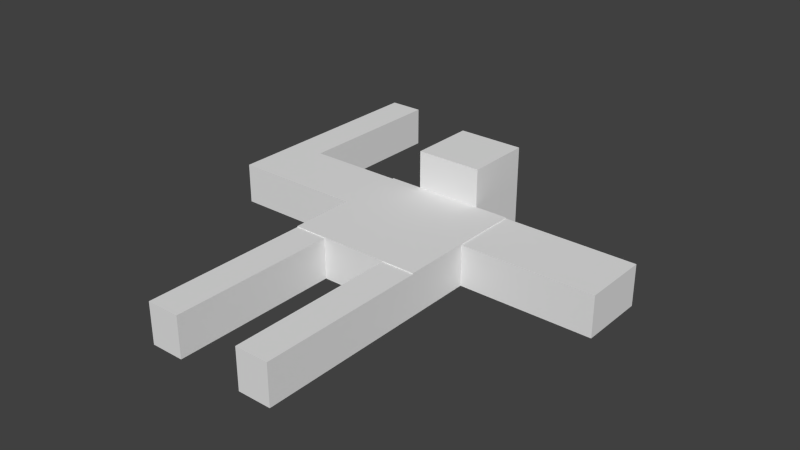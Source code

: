 # Source: test_dude_bones_walk_with_texture.blend  (saved by Blender 2.61.0; exported with 4.5.12 LTS)
import bpy
from mathutils import Matrix  # noqa: F401  (used for matrix-valued properties, if any)

bpy.ops.wm.read_factory_settings(use_empty=True)
scene = bpy.context.scene
scene.name = 'Scene'

# ---- collections
col_collection_1 = bpy.data.collections.new('Collection 1'); scene.collection.children.link(col_collection_1)

# ---- materials (node trees are filled in below, after node groups)
mat_material = bpy.data.materials.new('Material')
mat_material.alpha_threshold = 0.0
mat_material.use_transparent_shadow = False
mat_material.roughness = 0.5
mat_material.line_color = (0.0, 0.0, 0.0, 1.0)

# ---- material node trees

# ---- world
world_world = bpy.data.worlds.new('World'); scene.world = world_world
world_world.color = (0.05088, 0.05088, 0.05088)
world_world.use_sun_shadow = False
world_world.sun_shadow_jitter_overblur = 0.0
world_world.cycles.sampling_method = 'MANUAL'
world_world.cycles.sample_map_resolution = 256

# ---- meshes
me_cube = bpy.data.meshes.new('Cube')
me_cube.from_pydata([(1.0, 1.0, -4.831), (1.0, -1.0, -4.831), (-1.0, -1.0, -4.831), (-1.0, 1.0, -4.831), (1.0, 1.0, -4.206), (1.0, -1.0, -4.206), (-1.0, -1.0, -4.206), (-1.0, 1.0, -4.206), (1.788e-07, 1.0, -4.831), (-5.96e-08, -1.0, -4.831), (2.682e-07, 1.0, -4.206), (-5.066e-07, -1.0, -4.206), (1.0, 1.0, -4.22), (1.0, -1.0, -4.22), (-1.0, -1.0, -4.22), (-1.0, 1.0, -4.22), (-2.831e-07, -1.0, -4.22), (2.235e-07, 1.0, -4.22), (-0.5, 1.0, -4.831), (-0.5, -1.0, -4.831), (-0.5, 1.0, -4.206), (-0.5, -1.0, -4.206), (-0.5, -1.0, -4.22), (-0.5, 1.0, -4.22), (0.5, 1.0, -4.831), (0.5, -1.0, -4.831), (0.5, 1.0, -4.206), (0.5, -1.0, -4.206), (0.5, -1.0, -4.22), (0.5, 1.0, -4.22), (0.5, -2.174, -4.831), (0.5, -2.174, -4.22), (1.0, -2.174, -4.22), (1.0, -2.174, -4.831), (-0.5, -2.174, -4.831), (-0.5, -2.174, -4.22), (-1.0, -2.174, -4.22), (-1.0, -2.174, -4.831), (1.0, -3.509, -4.22), (1.0, -3.509, -4.831), (-1.0, -3.509, -4.22), (-1.0, -3.509, -4.831), (-0.5, -3.509, -4.831), (-0.5, -3.509, -4.22), (0.5, -3.509, -4.831), (0.5, -3.509, -4.22), (1.0, -2.98e-08, -4.831), (-1.0, 2.682e-07, -4.831), (1.0, -5.662e-07, -4.206), (-1.0, 1.788e-07, -4.206), (5.96e-08, 1.192e-07, -4.831), (-1.192e-07, -1.788e-07, -4.206), (1.0, -2.682e-07, -4.22), (-1.0, 2.384e-07, -4.22), (-0.5, 1.788e-07, -4.831), (-0.5, 0.0, -4.206), (0.5, 2.98e-08, -4.831), (0.5, -3.576e-07, -4.206), (1.0, -2.98e-08, -4.831), (1.0, -2.682e-07, -4.22), (1.0, 1.0, -4.22), (1.0, 1.0, -4.831), (3.0, 1.0, -4.22), (3.0, 1.0, -4.831), (3.0, -3.278e-07, -4.831), (3.0, -5.662e-07, -4.22), (-3.0, 7.153e-07, -4.22), (-3.0, 7.451e-07, -4.831), (-3.0, 1.0, -4.22), (-3.0, 1.0, -4.831), (0.5, 2.0, -4.831), (0.5, 2.0, -4.22), (4.917e-07, 2.0, -4.22), (4.47e-07, 2.0, -4.831), (-0.5, 2.0, -4.831), (-0.5, 2.0, -4.22), (2.582, 1.0, -4.22), (2.582, 1.0, -4.831), (2.582, -2.656e-07, -4.831), (2.582, -5.04e-07, -4.22), (4.917e-07, 2.0, -3.639), (-0.5, 2.0, -3.639), (-0.5, 1.0, -3.639), (0.5, 2.0, -3.639), (0.5, 1.0, -3.639), (2.235e-07, 1.0, -3.639), (-2.474, 5.899e-07, -4.22), (-2.474, 6.197e-07, -4.831), (-2.474, 1.0, -4.22), (-2.474, 1.0, -4.831), (-2.474, 3.406, -4.22), (-2.474, 3.406, -4.831), (-3.0, 3.406, -4.831), (-3.0, 3.406, -4.22)], [], [(14, 22, 21, 6), (22, 16, 11, 21), (19, 9, 16, 22), (15, 23, 18, 3), (7, 20, 23, 15), (20, 10, 17, 23), (16, 28, 27, 11), (28, 13, 5, 27), (9, 25, 28, 16), (0, 24, 29, 12), (10, 26, 29, 17), (26, 4, 12, 29), (28, 25, 30, 31), (13, 28, 31, 32), (25, 1, 33, 30), (19, 22, 35, 34), (22, 14, 36, 35), (2, 19, 34, 37), (14, 2, 37, 36), (1, 13, 32, 33), (33, 32, 38, 39), (36, 37, 41, 40), (37, 34, 42, 41), (35, 36, 40, 43), (34, 35, 43, 42), (30, 33, 39, 44), (32, 31, 45, 38), (31, 30, 44, 45), (41, 42, 43, 40), (44, 39, 38, 45), (52, 13, 1, 46), (4, 48, 52, 12), (48, 5, 13, 52), (14, 53, 47, 2), (6, 49, 53, 14), (49, 7, 15, 53), (19, 54, 50, 9), (54, 18, 8, 50), (2, 47, 54, 19), (47, 3, 18, 54), (20, 55, 51, 10), (55, 21, 11, 51), (7, 49, 55, 20), (49, 6, 21, 55), (25, 56, 46, 1), (0, 46, 56, 24), (9, 50, 56, 25), (50, 8, 24, 56), (26, 57, 48, 4), (57, 27, 5, 48), (10, 51, 57, 26), (51, 11, 27, 57), (52, 46, 58, 59), (12, 52, 59, 60), (46, 0, 61, 58), (0, 12, 60, 61), (62, 65, 64, 63), (66, 68, 69, 67), (29, 24, 70, 71), (24, 8, 73, 70), (18, 23, 75, 74), (8, 18, 74, 73), (72, 71, 70, 73), (75, 72, 73, 74), (60, 76, 77, 61), (61, 77, 78, 58), (77, 63, 64, 78), (59, 79, 76, 60), (79, 65, 62, 76), (58, 78, 79, 59), (78, 64, 65, 79), (72, 75, 81, 80), (75, 23, 82, 81), (71, 72, 80, 83), (29, 71, 83, 84), (17, 29, 84, 85), (23, 17, 85, 82), (82, 85, 80, 81), (85, 84, 83, 80), (62, 63, 77, 76), (53, 86, 87, 47), (86, 66, 67, 87), (15, 88, 86, 53), (88, 68, 66, 86), (47, 87, 89, 3), (87, 67, 69, 89), (3, 89, 88, 15), (88, 89, 91, 90), (89, 69, 92, 91), (68, 88, 90, 93), (69, 68, 93, 92), (91, 92, 93, 90)])
_uv = me_cube.uv_layers.new(name='UVMap')
_uv.uv.foreach_set('vector', [0.8316, 0.7863, 0.8314, 0.8434, 0.8299, 0.8434, 0.83, 0.7863, 0.8314, 0.8434, 0.8313, 0.9005, 0.8297, 0.9005, 0.8299, 0.8434, 0.9012, 0.8436, 0.901, 0.9007, 0.8313, 0.9005, 0.8314, 0.8434, 0.8309, 0.6178, 0.8311, 0.5608, 0.9009, 0.561, 0.9007, 0.618, 0.8293, 0.6178, 0.8295, 0.5608, 0.8311, 0.5608, 0.8309, 0.6178, 0.8295, 0.5608, 0.8297, 0.5037, 0.8313, 0.5037, 0.8311, 0.5608, 0.8313, 0.9005, 0.8311, 0.9575, 0.8295, 0.9575, 0.8297, 0.9005, 0.8311, 0.9575, 0.8309, 1.015, 0.8293, 1.015, 0.8295, 0.9575, 0.901, 0.9007, 0.9009, 0.9578, 0.8311, 0.9575, 0.8313, 0.9005, 0.9014, 0.3897, 0.9012, 0.4468, 0.8314, 0.4466, 0.8316, 0.3895, 0.8297, 0.5037, 0.8299, 0.4466, 0.8314, 0.4466, 0.8313, 0.5037, 0.8299, 0.4466, 0.83, 0.3895, 0.8316, 0.3895, 0.8314, 0.4466, 0.5702, 0.9052, 0.5005, 0.905, 0.5009, 0.771, 0.5706, 0.7712, 0.9585, 0.951, 0.9014, 0.9508, 0.9018, 0.8169, 0.9589, 0.817, 0.05778, 0.2866, 0.0007005, 0.2864, 0.001112, 0.1524, 0.05819, 0.1526, 0.942, 0.3888, 0.8723, 0.389, 0.8719, 0.2551, 0.9416, 0.2548, 0.9991, 0.389, 0.942, 0.3888, 0.9425, 0.2548, 0.9995, 0.255, 0.229, 0.2871, 0.1719, 0.2869, 0.1723, 0.153, 0.2294, 0.1531, 0.8278, 0.6762, 0.758, 0.676, 0.7584, 0.542, 0.8282, 0.5422, 0.7573, 0.676, 0.6875, 0.6762, 0.6871, 0.5422, 0.7569, 0.542, 0.7569, 0.542, 0.6871, 0.5422, 0.6867, 0.3897, 0.7564, 0.3895, 0.8282, 0.5422, 0.7584, 0.542, 0.7589, 0.3895, 0.8286, 0.3897, 0.2294, 0.1531, 0.1723, 0.153, 0.1728, 0.0005253, 0.2299, 0.0007005, 0.9995, 0.255, 0.9425, 0.2548, 0.9429, 0.1024, 1.0, 0.1026, 0.9416, 0.2548, 0.8719, 0.2551, 0.8714, 0.1026, 0.9412, 0.1024, 0.05819, 0.1526, 0.001112, 0.1524, 0.001579, 0.0, 0.05865, 0.0001752, 0.9589, 0.817, 0.9018, 0.8169, 0.9023, 0.6644, 0.9593, 0.6646, 0.5706, 0.7712, 0.5009, 0.771, 0.5013, 0.6185, 0.5711, 0.6187, 0.9316, 8.872e-06, 0.9887, 0.0001841, 0.9885, 0.06995, 0.9314, 0.06977, 0.5711, 0.9749, 0.514, 0.9751, 0.5138, 0.9053, 0.5709, 0.9052, 0.6879, 0.7903, 0.6875, 0.6762, 0.7573, 0.676, 0.7576, 0.7901, 0.6867, 0.9045, 0.6863, 0.7903, 0.6879, 0.7903, 0.6882, 0.9045, 0.6863, 0.7903, 0.686, 0.6762, 0.6875, 0.6762, 0.6879, 0.7903, 0.8278, 0.6762, 0.8274, 0.7903, 0.7576, 0.7901, 0.758, 0.676, 0.8293, 0.6762, 0.829, 0.7903, 0.8274, 0.7903, 0.8278, 0.6762, 0.829, 0.7903, 0.8286, 0.9045, 0.8271, 0.9045, 0.8274, 0.7903, 0.1719, 0.2869, 0.1716, 0.4011, 0.1145, 0.4009, 0.1149, 0.2868, 0.1716, 0.4011, 0.1712, 0.5152, 0.1142, 0.5151, 0.1145, 0.4009, 0.229, 0.2871, 0.2287, 0.4013, 0.1716, 0.4011, 0.1719, 0.2869, 0.2287, 0.4013, 0.2283, 0.5154, 0.1712, 0.5152, 0.1716, 0.4011, 0.514, 0.618, 0.5144, 0.5039, 0.5715, 0.504, 0.5711, 0.6182, 0.5144, 0.5039, 0.5147, 0.3897, 0.5718, 0.3899, 0.5715, 0.504, 0.457, 0.6178, 0.4573, 0.5037, 0.5144, 0.5039, 0.514, 0.618, 0.4573, 0.5037, 0.4577, 0.3895, 0.5147, 0.3897, 0.5144, 0.5039, 0.05778, 0.2866, 0.05743, 0.4007, 0.0003502, 0.4006, 0.0007005, 0.2864, 0.0, 0.5147, 0.0003502, 0.4006, 0.05743, 0.4007, 0.05708, 0.5149, 0.1149, 0.2868, 0.1145, 0.4009, 0.05743, 0.4007, 0.05778, 0.2866, 0.1145, 0.4009, 0.1142, 0.5151, 0.05708, 0.5149, 0.05743, 0.4007, 0.6282, 0.6184, 0.6285, 0.5042, 0.6856, 0.5044, 0.6853, 0.6185, 0.6285, 0.5042, 0.6289, 0.3901, 0.686, 0.3902, 0.6856, 0.5044, 0.5711, 0.6182, 0.5715, 0.504, 0.6285, 0.5042, 0.6282, 0.6184, 0.5715, 0.504, 0.5718, 0.3899, 0.6289, 0.3901, 0.6285, 0.5042, 0.0, 0.0, 0.0, 0.0, 0.0, 0.0, 0.0, 0.0, 0.0, 0.0, 0.0, 0.0, 0.0, 0.0, 0.0, 0.0, 0.0, 0.0, 0.0, 0.0, 0.0, 0.0, 0.0, 0.0, 0.0, 0.0, 0.0, 0.0, 0.0, 0.0, 0.0, 0.0, 0.6863, 1.019, 0.686, 0.9047, 0.7557, 0.9045, 0.7561, 1.019, 0.6868, 0.389, 0.6864, 0.2749, 0.7562, 0.2747, 0.7566, 0.3888, 0.07068, 0.8609, 0.07046, 0.7912, 0.1846, 0.7908, 0.1848, 0.8606, 0.05708, 0.5149, 0.1142, 0.5151, 0.1138, 0.6292, 0.05672, 0.629, 0.316, 0.7912, 0.3158, 0.8609, 0.2017, 0.8606, 0.2019, 0.7908, 0.1142, 0.5151, 0.1712, 0.5152, 0.1709, 0.6294, 0.1138, 0.6292, 0.8138, 0.06649, 0.8709, 0.06631, 0.8711, 0.1361, 0.814, 0.1362, 0.7568, 0.06666, 0.8138, 0.06649, 0.814, 0.1362, 0.757, 0.1364, 0.3167, 1.019, 0.3162, 0.8387, 0.3859, 0.8385, 0.3865, 1.019, 0.7573, 0.389, 0.7567, 0.2084, 0.8709, 0.2081, 0.8714, 0.3887, 0.7567, 0.2084, 0.7566, 0.1607, 0.8707, 0.1604, 0.8709, 0.2081, 0.686, 0.6189, 0.6854, 0.7995, 0.5712, 0.7991, 0.5718, 0.6185, 0.6854, 0.7995, 0.6853, 0.8472, 0.5711, 0.8468, 0.5712, 0.7991, 0.06976, 0.7908, 0.07032, 0.9714, 0.0005542, 0.9716, 0.0, 0.791, 0.07032, 0.9714, 0.07046, 1.019, 0.0007005, 1.019, 0.0005542, 0.9716, 0.8138, 0.06649, 0.7568, 0.06666, 0.7566, 0.0003502, 0.8136, 0.0001751, 0.2017, 0.8606, 0.3158, 0.8609, 0.3156, 0.9272, 0.2015, 0.9269, 0.8709, 0.06631, 0.8138, 0.06649, 0.8136, 0.0001751, 0.8707, 0.0, 0.07068, 0.8609, 0.1848, 0.8606, 0.185, 0.9269, 0.07088, 0.9272, 0.8241, 0.9615, 0.8243, 1.019, 0.758, 1.019, 0.7578, 0.9617, 0.824, 0.9045, 0.8241, 0.9615, 0.7578, 0.9617, 0.7576, 0.9047, 0.5715, 0.8472, 0.6285, 0.8474, 0.6282, 0.9615, 0.5711, 0.9613, 0.6285, 0.8474, 0.6856, 0.8475, 0.6853, 0.9617, 0.6282, 0.9615, 0.316, 0.791, 0.3858, 0.7908, 0.3859, 0.8385, 0.3162, 0.8387, 0.3865, 1.019, 0.387, 0.8508, 0.4568, 0.8511, 0.4563, 1.019, 0.387, 0.8508, 0.3872, 0.7908, 0.457, 0.791, 0.4568, 0.8511, 0.457, 0.2754, 0.6252, 0.2749, 0.6256, 0.389, 0.4573, 0.3895, 0.6252, 0.2749, 0.6853, 0.2747, 0.6856, 0.3888, 0.6256, 0.389, 0.2287, 0.4013, 0.3969, 0.4018, 0.3966, 0.5159, 0.2283, 0.5154, 0.3969, 0.4018, 0.457, 0.402, 0.4566, 0.5161, 0.3966, 0.5159, 0.9007, 0.618, 0.9002, 0.7863, 0.8304, 0.7861, 0.8309, 0.6178, 0.9014, 0.3897, 0.9711, 0.3895, 0.972, 0.6642, 0.9022, 0.6644, 0.3966, 0.5159, 0.4566, 0.5161, 0.4558, 0.7908, 0.3957, 0.7906, 0.6853, 0.2747, 0.6252, 0.2749, 0.6244, 0.0001842, 0.6844, 0.0, 0.7562, 0.2747, 0.6864, 0.2749, 0.6856, 0.000214, 0.7554, 0.0, 0.8713, 0.0, 0.9314, 0.000184, 0.9312, 0.06995, 0.8711, 0.06976])
me_cube.materials.append(mat_material)
me_cube.use_remesh_preserve_volume = False
me_cube.use_remesh_preserve_attributes = False
me_cube.use_mirror_vertex_groups = False
me_cube.update()
arm_armature = bpy.data.armatures.new('Armature')  # bones are not reproduced

# ---- objects
ob_armature = bpy.data.objects.new('Armature', arm_armature)
ob_cube = bpy.data.objects.new('Cube', me_cube)

# ---- transforms, parenting, visibility, modifiers, constraints
ob_armature.location = (0.2739, 0.6092, 0.869)
ob_armature.lineart.crease_threshold = 0.0
ob_cube.location = (0.0, 0.0, 4.514)
ob_cube.lock_rotations_4d = False
ob_cube.empty_display_type = 'ARROWS'
ob_cube.lineart.crease_threshold = 0.0
_vg = ob_cube.vertex_groups.new(name='Bone.001')
for _i, _w in zip([6, 9, 11, 14, 16, 19, 21, 22, 25, 27, 28], [0.01835, 0.7363, 0.844, 0.01485, 0.8375, 0.00258, 0.1399, 0.1241, 0.03061, 0.1249, 0.1189]): _vg.add([_i], _w, 'REPLACE')
_vg = ob_cube.vertex_groups.new(name='Bone')
for _i, _w in zip([0, 3, 4, 7, 8, 10, 12, 15, 17, 18, 20, 23, 24, 26, 29, 50, 70, 73, 74, 75, 81, 82, 84, 85], [0.07198, 0.09243, 0.04673, 0.08438, 0.8092, 0.5702, 0.04611, 0.07893, 0.3787, 0.7068, 0.4832, 0.5355, 0.1917, 0.0908, 0.08646, 0.008508, 0.01649, 0.04895, 0.08686, 0.05447, 0.03636, 0.1609, 0.05503, 0.09341]): _vg.add([_i], _w, 'REPLACE')
_vg = ob_cube.vertex_groups.new(name='Bone.003')
for _i, _w in zip([58, 59, 60, 61, 62, 63, 64, 65, 76, 77, 78, 79], [0.04182, 0.07154, 0.08056, 0.07573, 0.9758, 0.981, 0.9868, 0.9823, 0.9441, 0.9538, 0.9802, 0.9625]): _vg.add([_i], _w, 'REPLACE')
_vg = ob_cube.vertex_groups.new(name='Bone.004')
for _i, _w in zip([2, 6, 14, 21, 22, 34, 35, 36, 37, 40, 41, 42, 43], [0.05179, 0.07542, 0.07635, 0.05687, 0.05817, 1.0, 1.0, 0.9926, 0.9076, 1.0, 0.9976, 0.9978, 0.997]): _vg.add([_i], _w, 'REPLACE')
_vg = ob_cube.vertex_groups.new(name='Bone.005')
for _i, _w in zip([1, 5, 13, 25, 27, 28, 30, 31, 32, 33, 38, 39, 44, 45, 48, 52], [0.06324, 0.6744, 0.685, 0.0003579, 0.1656, 0.1701, 0.989, 1.0, 1.0, 0.9779, 0.9954, 0.9953, 0.9961, 0.995, 0.06117, 0.06249]): _vg.add([_i], _w, 'REPLACE')
_vg = ob_cube.vertex_groups.new(name='Bone.006')
for _i, _w in zip([0, 4, 8, 10, 12, 17, 18, 20, 23, 24, 26, 29, 70, 71, 72, 73, 74, 75, 80, 81, 82, 83, 84, 85], [0.07271, 0.2471, 0.05349, 0.4298, 0.2424, 0.6213, 0.06969, 0.1609, 0.1718, 0.1436, 0.5053, 0.5562, 0.9189, 0.9774, 0.9794, 0.9304, 0.8817, 0.9143, 1.0, 0.9636, 0.763, 1.0, 0.8502, 0.9066]): _vg.add([_i], _w, 'REPLACE')
_vg = ob_cube.vertex_groups.new(name='Bone.007')
for _i, _w in zip([1, 2, 3, 4, 5, 6, 7, 9, 10, 11, 13, 14, 15, 16, 17, 19, 20, 21, 22, 23, 24, 25, 26, 27, 28, 29, 31, 32, 34, 35, 36, 37, 40, 46, 47, 48, 49, 50, 51, 52, 53, 54, 55, 56, 57, 58, 59, 60, 66, 67, 68, 69, 70, 71, 76, 78, 79, 80, 81, 82, 83, 84, 85, 86, 87, 88, 89, 90, 91, 92, 93], [0.0, 0.0, 0.0473, 0.0, 0.0, 0.0, 0.04734, 0.0, 0.0, 0.0, 0.0, 0.0, 0.04939, 0.0, 0.0, 0.0, 0.0, 0.0, 0.0, 0.0, 0.0, 0.0, 0.0, 0.0, 0.0, 0.0, 0.0, 0.0, 0.0, 0.0, 0.0, 0.09237, 0.0, 0.1514, 0.0, 0.0, 0.02475, 0.0, 0.0, 0.0, 0.02333, 0.0, 0.05028, 0.1612, 0.0, 0.1514, 0.0, 0.0, 0.9883, 0.9865, 0.9855, 0.984, 0.0, 0.0, 0.0, 0.0, 0.0, 0.0, 0.0, 0.0, 0.0, 0.0, 0.0, 0.9609, 0.9536, 0.9622, 0.9576, 0.9833, 0.9837, 0.9847, 0.9848]): _vg.add([_i], _w, 'REPLACE')
_vg = ob_cube.vertex_groups.new(name='Bone.008')
for _i, _w in zip([2, 3, 6, 7, 14, 15, 18, 20, 23, 47, 49, 53, 54, 55, 82, 86, 87, 88, 89], [0.03139, 0.8205, 0.05157, 0.8537, 0.04789, 0.8586, 0.1474, 0.334, 0.2825, 0.7874, 0.6242, 0.6559, 0.05394, 0.1021, 0.07608, 0.002122, 0.02059, 0.0141, 0.02233]): _vg.add([_i], _w, 'REPLACE')
_vg = ob_cube.vertex_groups.new(name='Bone.009')
for _i, _w in zip([0, 4, 8, 12, 24, 26, 29, 46, 48, 52, 58, 59, 60, 61, 70, 71, 76, 77, 78, 79, 84], [0.7605, 0.6097, 0.07211, 0.6006, 0.5908, 0.3497, 0.3124, 0.001976, 0.01202, 0.01085, 0.8068, 0.9285, 0.9194, 0.9243, 0.0646, 0.02264, 0.05589, 0.04243, 0.01978, 0.03752, 0.09478]): _vg.add([_i], _w, 'REPLACE')
_vg = ob_cube.vertex_groups.new(name='Bone.010')
for _i, _w in zip([0, 1, 4, 5, 9, 11, 12, 13, 16, 24, 25, 26, 27, 28, 29, 46, 48, 50, 51, 52, 56, 57], [0.08698, 0.9368, 0.09643, 0.3256, 0.1272, 0.0702, 0.09326, 0.315, 0.07584, 0.0739, 0.969, 0.05417, 0.7095, 0.711, 0.04492, 0.8467, 0.8871, 0.1433, 0.009999, 0.8894, 0.8388, 0.8396]): _vg.add([_i], _w, 'REPLACE')
_vg = ob_cube.vertex_groups.new(name='Bone.011')
for _i, _w in zip([2, 6, 7, 9, 11, 14, 15, 16, 18, 19, 20, 21, 22, 23, 36, 47, 49, 50, 51, 53, 54, 55], [0.9168, 0.8547, 0.0146, 0.1307, 0.07778, 0.8609, 0.01309, 0.08409, 0.04045, 0.9974, 0.02186, 0.8032, 0.8178, 0.01027, 0.007402, 0.2126, 0.3475, 0.1277, 0.003936, 0.3208, 0.9017, 0.7017]): _vg.add([_i], _w, 'REPLACE')
_vg = ob_cube.vertex_groups.new(name='Bone.012')
for _i, _w in zip([9, 11, 16, 48, 49, 50, 51, 52, 54, 55, 57], [0.005837, 0.008008, 0.002614, 0.03969, 0.003605, 0.7205, 0.9861, 0.03723, 0.04439, 0.1459, 0.1604]): _vg.add([_i], _w, 'REPLACE')
_vg = ob_cube.vertex_groups.new(name='Bone.002')
for _i, _w in zip([0, 1, 2, 4, 5, 6, 11, 12, 13, 14, 16, 19, 20, 21, 22, 23, 24, 25, 26, 27, 28, 29, 30, 31, 32, 33, 35, 36, 38, 45, 46, 47, 48, 49, 51, 52, 53, 55, 57, 58, 59, 60, 66, 68, 69, 71, 75, 76, 79, 80, 81, 82, 84, 85, 86, 87, 88, 89, 93], [0.01733, 0.008002, 0.005633, 0.1699, 0.5, 0.3215, 0.5, 0.1758, 0.5, 0.2929, 0.5, 0.05723, 0.5, 0.005313, 0.00835, 0.5, 0.05345, 0.1306, 0.3281, 0.2985, 0.2592, 0.3678, 0.5304, 0.01831, 0.2874, 0.06314, 0.4843, 0.5, 0.5, 0.002117, 0.0016, 0.1692, 0.5692, 0.251, 0.5117, 0.5908, 0.2874, 0.5, 0.4536, 0.0016, 0.5908, 0.01942, 0.01147, 0.5636, 0.5, 0.1194, 0.01449, 0.0003938, 0.499, 0.02413, 0.004461, 0.1883, 0.555, 0.3977, 0.75, 0.3522, 0.0001192, 0.0773, 8.953e-07]): _vg.add([_i], _w, 'REPLACE')
_m = ob_cube.modifiers.new('Armature', 'ARMATURE')
_m.object = ob_armature
_m.use_bone_envelopes = True
_m = ob_cube.modifiers.new('Armature.001', 'ARMATURE')
_m.object = ob_armature
_m.use_bone_envelopes = True
_m = ob_cube.modifiers.new('Armature.002', 'ARMATURE')
_m.object = ob_armature
_m.use_bone_envelopes = True
_m = ob_cube.modifiers.new('Armature.003', 'ARMATURE')
_m.object = ob_armature
_m.use_bone_envelopes = True

# ---- collection membership
col_collection_1.objects.link(ob_armature)
col_collection_1.objects.link(ob_cube)

# ---- scene / render settings (as saved in the file)
scene.frame_start = 1; scene.frame_end = 15; scene.frame_set(0)
scene.render.engine = 'BLENDER_EEVEE_NEXT'
scene.render.image_settings.color_mode = 'RGB'
scene.render.image_settings.compression = 90
scene.render.resolution_percentage = 50
scene.render.dither_intensity = 0.0
scene.render.bake_margin = 2
scene.render.bake_bias = 0.0
scene.cycles.use_denoising = False
scene.cycles.samples = 10
scene.cycles.sampling_pattern = 'TABULATED_SOBOL'
scene.cycles.light_sampling_threshold = 0.0
scene.cycles.use_adaptive_sampling = False
scene.cycles.use_light_tree = False
scene.cycles.blur_glossy = 0.0
scene.cycles.volume_bounces = 1
scene.cycles.pixel_filter_type = 'GAUSSIAN'
scene.cycles.sample_clamp_indirect = 0.0
scene.view_settings.view_transform = 'Standard'
bpy.context.view_layer.update()

# ---- added for rendering (the .blend has no active camera and no usable light): camera, sun
cam_auto = bpy.data.cameras.new('AutoCamera')
cam_auto.lens = 50.0
cam_auto.sensor_width = 36.0
cam_auto.clip_end = 1000.0
ob_auto_camera = bpy.data.objects.new('AutoCamera', cam_auto)
scene.collection.objects.link(ob_auto_camera)
ob_auto_camera.location = (8.54242, -10.3024, 7.11277)
ob_auto_camera.rotation_euler = (1.09748, -7.21219e-08, 0.694738)
scene.camera = ob_auto_camera
light_auto_sun = bpy.data.lights.new('AutoSun', 'SUN')
light_auto_sun.energy = 3.0
light_auto_sun.angle = 0.0523599
ob_auto_sun = bpy.data.objects.new('AutoSun', light_auto_sun)
scene.collection.objects.link(ob_auto_sun)
ob_auto_sun.rotation_euler = (0.872665, 0.174533, 0.523599)
bpy.context.view_layer.update()
